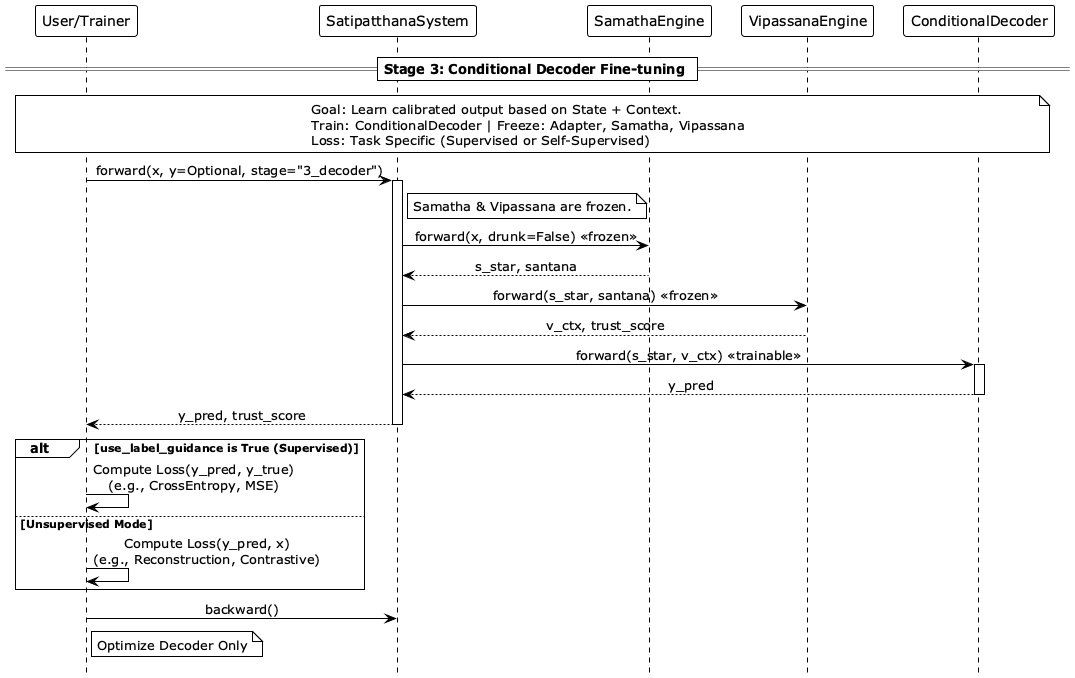

The diagram above was rendered by PlantUML. Its source (embedded in the PNG):
@startuml v4_sequence_diagram_training_stage3
!theme plain
hide footbox
skinparam sequenceMessageAlign center

participant "User/Trainer" as Trainer
participant "SatipatthanaSystem" as System
participant "SamathaEngine" as Samatha
participant "VipassanaEngine" as Vipassana
participant "ConditionalDecoder" as Decoder

== Stage 3: Conditional Decoder Fine-tuning ==
note over Trainer, Decoder
Goal: Learn calibrated output based on State + Context.
Train: ConditionalDecoder | Freeze: Adapter, Samatha, Vipassana
Loss: Task Specific (Supervised or Self-Supervised)
end note

Trainer -> System: forward(x, y=Optional, stage="3_decoder")
activate System
    note right of System: Samatha & Vipassana are frozen.
    
    System -> Samatha: forward(x, drunk=False) <<frozen>>
    Samatha --> System: s_star, santana

    System -> Vipassana: forward(s_star, santana) <<frozen>>
    Vipassana --> System: v_ctx, trust_score

    System -> Decoder: forward(s_star, v_ctx) <<trainable>>
    activate Decoder
    Decoder --> System: y_pred
    deactivate Decoder

System --> Trainer: y_pred, trust_score
deactivate System

alt use_label_guidance is True (Supervised)
    Trainer -> Trainer: Compute Loss(y_pred, y_true)\n(e.g., CrossEntropy, MSE)
else Unsupervised Mode
    Trainer -> Trainer: Compute Loss(y_pred, x)\n(e.g., Reconstruction, Contrastive)
end

Trainer -> System: backward()
note right of Trainer: Optimize Decoder Only

@enduml